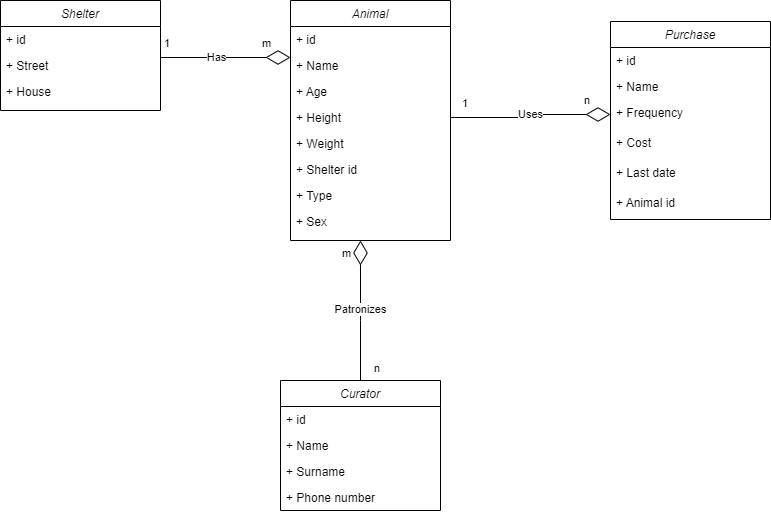

The diagram above was exported from draw.io. Its source (the exported page's mxGraphModel, read from the mxfile embedded in the PNG):
<mxGraphModel dx="1050" dy="573" grid="1" gridSize="10" guides="1" tooltips="1" connect="1" arrows="1" fold="1" page="1" pageScale="1" pageWidth="827" pageHeight="1169" math="0" shadow="0">
  <root>
    <mxCell id="WIyWlLk6GJQsqaUBKTNV-0" />
    <mxCell id="WIyWlLk6GJQsqaUBKTNV-1" parent="WIyWlLk6GJQsqaUBKTNV-0" />
    <mxCell id="uRXgmzqIN2jKh5CVDO_b-7" value="Animal" style="swimlane;fontStyle=2;align=center;verticalAlign=top;childLayout=stackLayout;horizontal=1;startSize=26;horizontalStack=0;resizeParent=1;resizeLast=0;collapsible=1;marginBottom=0;rounded=0;shadow=0;strokeWidth=1;" parent="WIyWlLk6GJQsqaUBKTNV-1" vertex="1">
      <mxGeometry x="320" y="260" width="160" height="240" as="geometry">
        <mxRectangle x="220" y="120" width="160" height="26" as="alternateBounds" />
      </mxGeometry>
    </mxCell>
    <mxCell id="uRXgmzqIN2jKh5CVDO_b-8" value="+ id" style="text;align=left;verticalAlign=top;spacingLeft=4;spacingRight=4;overflow=hidden;rotatable=0;points=[[0,0.5],[1,0.5]];portConstraint=eastwest;rounded=0;shadow=0;html=0;" parent="uRXgmzqIN2jKh5CVDO_b-7" vertex="1">
      <mxGeometry y="26" width="160" height="26" as="geometry" />
    </mxCell>
    <mxCell id="uRXgmzqIN2jKh5CVDO_b-10" value="+ Name" style="text;align=left;verticalAlign=top;spacingLeft=4;spacingRight=4;overflow=hidden;rotatable=0;points=[[0,0.5],[1,0.5]];portConstraint=eastwest;rounded=0;shadow=0;html=0;" parent="uRXgmzqIN2jKh5CVDO_b-7" vertex="1">
      <mxGeometry y="52" width="160" height="26" as="geometry" />
    </mxCell>
    <mxCell id="uRXgmzqIN2jKh5CVDO_b-11" value="+ Age" style="text;align=left;verticalAlign=top;spacingLeft=4;spacingRight=4;overflow=hidden;rotatable=0;points=[[0,0.5],[1,0.5]];portConstraint=eastwest;rounded=0;shadow=0;html=0;" parent="uRXgmzqIN2jKh5CVDO_b-7" vertex="1">
      <mxGeometry y="78" width="160" height="26" as="geometry" />
    </mxCell>
    <mxCell id="uRXgmzqIN2jKh5CVDO_b-12" value="+ Height" style="text;align=left;verticalAlign=top;spacingLeft=4;spacingRight=4;overflow=hidden;rotatable=0;points=[[0,0.5],[1,0.5]];portConstraint=eastwest;rounded=0;shadow=0;html=0;" parent="uRXgmzqIN2jKh5CVDO_b-7" vertex="1">
      <mxGeometry y="104" width="160" height="26" as="geometry" />
    </mxCell>
    <mxCell id="uRXgmzqIN2jKh5CVDO_b-13" value="+ Weight" style="text;align=left;verticalAlign=top;spacingLeft=4;spacingRight=4;overflow=hidden;rotatable=0;points=[[0,0.5],[1,0.5]];portConstraint=eastwest;rounded=0;shadow=0;html=0;" parent="uRXgmzqIN2jKh5CVDO_b-7" vertex="1">
      <mxGeometry y="130" width="160" height="26" as="geometry" />
    </mxCell>
    <mxCell id="uRXgmzqIN2jKh5CVDO_b-68" value="+ Shelter id" style="text;align=left;verticalAlign=top;spacingLeft=4;spacingRight=4;overflow=hidden;rotatable=0;points=[[0,0.5],[1,0.5]];portConstraint=eastwest;rounded=0;shadow=0;html=0;" parent="uRXgmzqIN2jKh5CVDO_b-7" vertex="1">
      <mxGeometry y="156" width="160" height="26" as="geometry" />
    </mxCell>
    <mxCell id="uRXgmzqIN2jKh5CVDO_b-69" value="+ Type" style="text;align=left;verticalAlign=top;spacingLeft=4;spacingRight=4;overflow=hidden;rotatable=0;points=[[0,0.5],[1,0.5]];portConstraint=eastwest;rounded=0;shadow=0;html=0;" parent="uRXgmzqIN2jKh5CVDO_b-7" vertex="1">
      <mxGeometry y="182" width="160" height="26" as="geometry" />
    </mxCell>
    <mxCell id="SfgGtSvKObV0xV48WOi3-20" value="+ Sex" style="text;align=left;verticalAlign=top;spacingLeft=4;spacingRight=4;overflow=hidden;rotatable=0;points=[[0,0.5],[1,0.5]];portConstraint=eastwest;rounded=0;shadow=0;html=0;" parent="uRXgmzqIN2jKh5CVDO_b-7" vertex="1">
      <mxGeometry y="208" width="160" height="26" as="geometry" />
    </mxCell>
    <mxCell id="uRXgmzqIN2jKh5CVDO_b-22" value="Purchase" style="swimlane;fontStyle=2;align=center;verticalAlign=top;childLayout=stackLayout;horizontal=1;startSize=26;horizontalStack=0;resizeParent=1;resizeLast=0;collapsible=1;marginBottom=0;rounded=0;shadow=0;strokeWidth=1;" parent="WIyWlLk6GJQsqaUBKTNV-1" vertex="1">
      <mxGeometry x="640" y="281" width="160" height="198" as="geometry">
        <mxRectangle x="220" y="120" width="160" height="26" as="alternateBounds" />
      </mxGeometry>
    </mxCell>
    <mxCell id="uRXgmzqIN2jKh5CVDO_b-25" value="+ id" style="text;align=left;verticalAlign=top;spacingLeft=4;spacingRight=4;overflow=hidden;rotatable=0;points=[[0,0.5],[1,0.5]];portConstraint=eastwest;rounded=0;shadow=0;html=0;" parent="uRXgmzqIN2jKh5CVDO_b-22" vertex="1">
      <mxGeometry y="26" width="160" height="26" as="geometry" />
    </mxCell>
    <mxCell id="uRXgmzqIN2jKh5CVDO_b-23" value="+ Name" style="text;align=left;verticalAlign=top;spacingLeft=4;spacingRight=4;overflow=hidden;rotatable=0;points=[[0,0.5],[1,0.5]];portConstraint=eastwest;rounded=0;shadow=0;html=0;" parent="uRXgmzqIN2jKh5CVDO_b-22" vertex="1">
      <mxGeometry y="52" width="160" height="26" as="geometry" />
    </mxCell>
    <mxCell id="uRXgmzqIN2jKh5CVDO_b-24" value="+ Frequency" style="text;align=left;verticalAlign=top;spacingLeft=4;spacingRight=4;overflow=hidden;rotatable=0;points=[[0,0.5],[1,0.5]];portConstraint=eastwest;rounded=0;shadow=0;html=0;spacing=2;" parent="uRXgmzqIN2jKh5CVDO_b-22" vertex="1">
      <mxGeometry y="78" width="160" height="30" as="geometry" />
    </mxCell>
    <mxCell id="14" value="+ Cost" style="text;align=left;verticalAlign=top;spacingLeft=4;spacingRight=4;overflow=hidden;rotatable=0;points=[[0,0.5],[1,0.5]];portConstraint=eastwest;rounded=0;shadow=0;html=0;" parent="uRXgmzqIN2jKh5CVDO_b-22" vertex="1">
      <mxGeometry y="108" width="160" height="30" as="geometry" />
    </mxCell>
    <mxCell id="qgYfHDOmIIJrt6thODzw-20" value="+ Last date" style="text;align=left;verticalAlign=top;spacingLeft=4;spacingRight=4;overflow=hidden;rotatable=0;points=[[0,0.5],[1,0.5]];portConstraint=eastwest;rounded=0;shadow=0;html=0;" vertex="1" parent="uRXgmzqIN2jKh5CVDO_b-22">
      <mxGeometry y="138" width="160" height="30" as="geometry" />
    </mxCell>
    <mxCell id="qgYfHDOmIIJrt6thODzw-21" value="+ Animal id" style="text;align=left;verticalAlign=top;spacingLeft=4;spacingRight=4;overflow=hidden;rotatable=0;points=[[0,0.5],[1,0.5]];portConstraint=eastwest;rounded=0;shadow=0;html=0;" vertex="1" parent="uRXgmzqIN2jKh5CVDO_b-22">
      <mxGeometry y="168" width="160" height="30" as="geometry" />
    </mxCell>
    <mxCell id="uRXgmzqIN2jKh5CVDO_b-53" value="Curator" style="swimlane;fontStyle=2;align=center;verticalAlign=top;childLayout=stackLayout;horizontal=1;startSize=26;horizontalStack=0;resizeParent=1;resizeLast=0;collapsible=1;marginBottom=0;rounded=0;shadow=0;strokeWidth=1;" parent="WIyWlLk6GJQsqaUBKTNV-1" vertex="1">
      <mxGeometry x="310" y="640" width="160" height="130" as="geometry">
        <mxRectangle x="220" y="120" width="160" height="26" as="alternateBounds" />
      </mxGeometry>
    </mxCell>
    <mxCell id="uRXgmzqIN2jKh5CVDO_b-54" value="+ id" style="text;align=left;verticalAlign=top;spacingLeft=4;spacingRight=4;overflow=hidden;rotatable=0;points=[[0,0.5],[1,0.5]];portConstraint=eastwest;rounded=0;shadow=0;html=0;" parent="uRXgmzqIN2jKh5CVDO_b-53" vertex="1">
      <mxGeometry y="26" width="160" height="26" as="geometry" />
    </mxCell>
    <mxCell id="uRXgmzqIN2jKh5CVDO_b-66" value="+ Name" style="text;align=left;verticalAlign=top;spacingLeft=4;spacingRight=4;overflow=hidden;rotatable=0;points=[[0,0.5],[1,0.5]];portConstraint=eastwest;rounded=0;shadow=0;html=0;" parent="uRXgmzqIN2jKh5CVDO_b-53" vertex="1">
      <mxGeometry y="52" width="160" height="26" as="geometry" />
    </mxCell>
    <mxCell id="uRXgmzqIN2jKh5CVDO_b-67" value="+ Surname" style="text;align=left;verticalAlign=top;spacingLeft=4;spacingRight=4;overflow=hidden;rotatable=0;points=[[0,0.5],[1,0.5]];portConstraint=eastwest;rounded=0;shadow=0;html=0;" parent="uRXgmzqIN2jKh5CVDO_b-53" vertex="1">
      <mxGeometry y="78" width="160" height="26" as="geometry" />
    </mxCell>
    <mxCell id="SfgGtSvKObV0xV48WOi3-21" value="+ Phone number" style="text;align=left;verticalAlign=top;spacingLeft=4;spacingRight=4;overflow=hidden;rotatable=0;points=[[0,0.5],[1,0.5]];portConstraint=eastwest;rounded=0;shadow=0;html=0;" parent="uRXgmzqIN2jKh5CVDO_b-53" vertex="1">
      <mxGeometry y="104" width="160" height="26" as="geometry" />
    </mxCell>
    <mxCell id="0" value="Shelter" style="swimlane;fontStyle=2;align=center;verticalAlign=top;childLayout=stackLayout;horizontal=1;startSize=26;horizontalStack=0;resizeParent=1;resizeLast=0;collapsible=1;marginBottom=0;rounded=0;shadow=0;strokeWidth=1;" parent="WIyWlLk6GJQsqaUBKTNV-1" vertex="1">
      <mxGeometry x="30" y="260" width="160" height="110" as="geometry">
        <mxRectangle x="220" y="120" width="160" height="26" as="alternateBounds" />
      </mxGeometry>
    </mxCell>
    <mxCell id="1" value="+ id" style="text;align=left;verticalAlign=top;spacingLeft=4;spacingRight=4;overflow=hidden;rotatable=0;points=[[0,0.5],[1,0.5]];portConstraint=eastwest;rounded=0;shadow=0;html=0;" parent="0" vertex="1">
      <mxGeometry y="26" width="160" height="26" as="geometry" />
    </mxCell>
    <mxCell id="2" value="+ Street" style="text;align=left;verticalAlign=top;spacingLeft=4;spacingRight=4;overflow=hidden;rotatable=0;points=[[0,0.5],[1,0.5]];portConstraint=eastwest;rounded=0;shadow=0;html=0;" parent="0" vertex="1">
      <mxGeometry y="52" width="160" height="26" as="geometry" />
    </mxCell>
    <mxCell id="19" value="+ House" style="text;align=left;verticalAlign=top;spacingLeft=4;spacingRight=4;overflow=hidden;rotatable=0;points=[[0,0.5],[1,0.5]];portConstraint=eastwest;rounded=0;shadow=0;html=0;" parent="0" vertex="1">
      <mxGeometry y="78" width="160" height="26" as="geometry" />
    </mxCell>
    <mxCell id="3" value="m" style="edgeLabel;resizable=0;html=1;align=left;verticalAlign=top;" parent="WIyWlLk6GJQsqaUBKTNV-1" connectable="0" vertex="1">
      <mxGeometry x="280" y="320" as="geometry">
        <mxPoint x="10" y="-30" as="offset" />
      </mxGeometry>
    </mxCell>
    <mxCell id="4" value="1" style="edgeLabel;resizable=0;html=1;align=right;verticalAlign=top;" parent="WIyWlLk6GJQsqaUBKTNV-1" connectable="0" vertex="1">
      <mxGeometry x="180" y="290" as="geometry">
        <mxPoint x="20" as="offset" />
      </mxGeometry>
    </mxCell>
    <mxCell id="6" value="Has" style="endArrow=none;html=1;endSize=12;startArrow=diamondThin;startSize=22;startFill=0;edgeStyle=orthogonalEdgeStyle;rounded=0;endFill=0;entryX=1;entryY=0.5;entryDx=0;entryDy=0;" parent="WIyWlLk6GJQsqaUBKTNV-1" target="2" edge="1">
      <mxGeometry x="0.0769" relative="1" as="geometry">
        <mxPoint x="320" y="317" as="sourcePoint" />
        <mxPoint x="429" y="150" as="targetPoint" />
        <Array as="points">
          <mxPoint x="190" y="317" />
        </Array>
        <mxPoint as="offset" />
      </mxGeometry>
    </mxCell>
    <mxCell id="7" value="Patronizes" style="endArrow=none;html=1;endSize=12;startArrow=diamondThin;startSize=22;startFill=0;edgeStyle=orthogonalEdgeStyle;rounded=0;endFill=0;entryX=0.5;entryY=0;entryDx=0;entryDy=0;" parent="WIyWlLk6GJQsqaUBKTNV-1" target="uRXgmzqIN2jKh5CVDO_b-53" edge="1">
      <mxGeometry x="-0.0204" relative="1" as="geometry">
        <mxPoint x="390" y="500" as="sourcePoint" />
        <mxPoint x="240" y="290" as="targetPoint" />
        <Array as="points">
          <mxPoint x="390" y="580" />
          <mxPoint x="390" y="580" />
        </Array>
        <mxPoint as="offset" />
      </mxGeometry>
    </mxCell>
    <mxCell id="8" value="m" style="edgeLabel;resizable=0;html=1;align=left;verticalAlign=top;" parent="7" connectable="0" vertex="1">
      <mxGeometry x="-1" relative="1" as="geometry">
        <mxPoint x="-20" as="offset" />
      </mxGeometry>
    </mxCell>
    <mxCell id="9" value="n" style="edgeLabel;resizable=0;html=1;align=right;verticalAlign=top;" parent="7" connectable="0" vertex="1">
      <mxGeometry x="1" relative="1" as="geometry">
        <mxPoint x="20" y="-25" as="offset" />
      </mxGeometry>
    </mxCell>
    <mxCell id="uRXgmzqIN2jKh5CVDO_b-50" value="Uses" style="endArrow=none;html=1;endSize=12;startArrow=diamondThin;startSize=22;startFill=0;edgeStyle=orthogonalEdgeStyle;rounded=0;endFill=0;exitX=0;exitY=0.5;exitDx=0;exitDy=0;entryX=1;entryY=0.5;entryDx=0;entryDy=0;" parent="WIyWlLk6GJQsqaUBKTNV-1" source="uRXgmzqIN2jKh5CVDO_b-24" target="uRXgmzqIN2jKh5CVDO_b-12" edge="1">
      <mxGeometry x="-0.0204" relative="1" as="geometry">
        <mxPoint x="340" y="470" as="sourcePoint" />
        <mxPoint x="180" y="470" as="targetPoint" />
        <Array as="points" />
        <mxPoint as="offset" />
      </mxGeometry>
    </mxCell>
    <mxCell id="uRXgmzqIN2jKh5CVDO_b-51" value="1" style="edgeLabel;resizable=0;html=1;align=left;verticalAlign=top;" parent="uRXgmzqIN2jKh5CVDO_b-50" connectable="0" vertex="1">
      <mxGeometry x="-1" relative="1" as="geometry">
        <mxPoint x="-150" y="-24" as="offset" />
      </mxGeometry>
    </mxCell>
    <mxCell id="uRXgmzqIN2jKh5CVDO_b-52" value="n" style="edgeLabel;resizable=0;html=1;align=right;verticalAlign=top;" parent="uRXgmzqIN2jKh5CVDO_b-50" connectable="0" vertex="1">
      <mxGeometry x="1" relative="1" as="geometry">
        <mxPoint x="140" y="-30" as="offset" />
      </mxGeometry>
    </mxCell>
  </root>
</mxGraphModel>